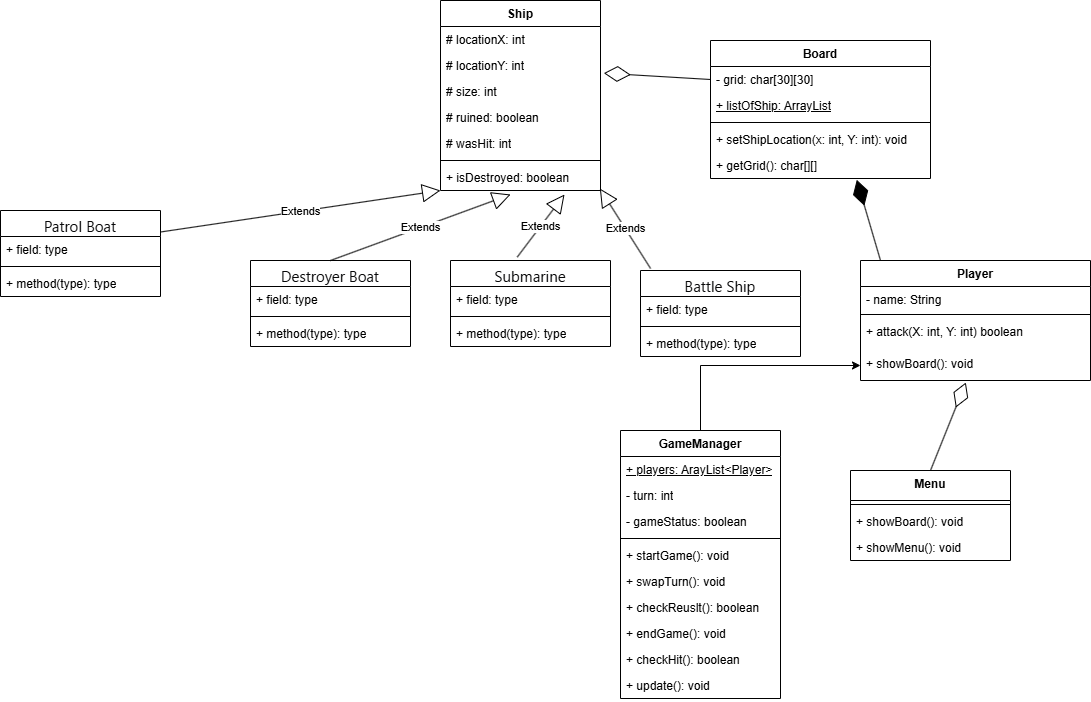

The diagram above was exported from draw.io. Its source (the exported page's mxGraphModel, read from the mxfile embedded in the PNG):
<mxGraphModel dx="1034" dy="446" grid="1" gridSize="10" guides="1" tooltips="1" connect="1" arrows="1" fold="1" page="1" pageScale="1" pageWidth="827" pageHeight="1169" math="0" shadow="0">
  <root>
    <mxCell id="WIyWlLk6GJQsqaUBKTNV-0" />
    <mxCell id="WIyWlLk6GJQsqaUBKTNV-1" parent="WIyWlLk6GJQsqaUBKTNV-0" />
    <mxCell id="_tSq-RAAO1fKtH3b4xtM-1" value="&lt;div&gt;Ship&lt;/div&gt;" style="swimlane;fontStyle=1;align=center;verticalAlign=top;childLayout=stackLayout;horizontal=1;startSize=26;horizontalStack=0;resizeParent=1;resizeParentMax=0;resizeLast=0;collapsible=1;marginBottom=0;whiteSpace=wrap;html=1;" parent="WIyWlLk6GJQsqaUBKTNV-1" vertex="1">
      <mxGeometry x="540" y="50" width="160" height="190" as="geometry" />
    </mxCell>
    <mxCell id="_tSq-RAAO1fKtH3b4xtM-2" value="# locationX: int&lt;div&gt;&lt;br&gt;&lt;/div&gt;" style="text;strokeColor=none;fillColor=none;align=left;verticalAlign=top;spacingLeft=4;spacingRight=4;overflow=hidden;rotatable=0;points=[[0,0.5],[1,0.5]];portConstraint=eastwest;whiteSpace=wrap;html=1;" parent="_tSq-RAAO1fKtH3b4xtM-1" vertex="1">
      <mxGeometry y="26" width="160" height="26" as="geometry" />
    </mxCell>
    <mxCell id="_tSq-RAAO1fKtH3b4xtM-5" value="# locationY: int&lt;div&gt;&lt;br&gt;&lt;/div&gt;" style="text;strokeColor=none;fillColor=none;align=left;verticalAlign=top;spacingLeft=4;spacingRight=4;overflow=hidden;rotatable=0;points=[[0,0.5],[1,0.5]];portConstraint=eastwest;whiteSpace=wrap;html=1;" parent="_tSq-RAAO1fKtH3b4xtM-1" vertex="1">
      <mxGeometry y="52" width="160" height="26" as="geometry" />
    </mxCell>
    <mxCell id="_tSq-RAAO1fKtH3b4xtM-6" value="# size: int&lt;div&gt;&lt;br&gt;&lt;/div&gt;" style="text;strokeColor=none;fillColor=none;align=left;verticalAlign=top;spacingLeft=4;spacingRight=4;overflow=hidden;rotatable=0;points=[[0,0.5],[1,0.5]];portConstraint=eastwest;whiteSpace=wrap;html=1;" parent="_tSq-RAAO1fKtH3b4xtM-1" vertex="1">
      <mxGeometry y="78" width="160" height="26" as="geometry" />
    </mxCell>
    <mxCell id="_tSq-RAAO1fKtH3b4xtM-11" value="# ruined: boolean" style="text;strokeColor=none;fillColor=none;align=left;verticalAlign=top;spacingLeft=4;spacingRight=4;overflow=hidden;rotatable=0;points=[[0,0.5],[1,0.5]];portConstraint=eastwest;whiteSpace=wrap;html=1;" parent="_tSq-RAAO1fKtH3b4xtM-1" vertex="1">
      <mxGeometry y="104" width="160" height="26" as="geometry" />
    </mxCell>
    <mxCell id="_tSq-RAAO1fKtH3b4xtM-8" value="# wasHit: int" style="text;strokeColor=none;fillColor=none;align=left;verticalAlign=top;spacingLeft=4;spacingRight=4;overflow=hidden;rotatable=0;points=[[0,0.5],[1,0.5]];portConstraint=eastwest;whiteSpace=wrap;html=1;" parent="_tSq-RAAO1fKtH3b4xtM-1" vertex="1">
      <mxGeometry y="130" width="160" height="26" as="geometry" />
    </mxCell>
    <mxCell id="_tSq-RAAO1fKtH3b4xtM-3" value="" style="line;strokeWidth=1;fillColor=none;align=left;verticalAlign=middle;spacingTop=-1;spacingLeft=3;spacingRight=3;rotatable=0;labelPosition=right;points=[];portConstraint=eastwest;strokeColor=inherit;" parent="_tSq-RAAO1fKtH3b4xtM-1" vertex="1">
      <mxGeometry y="156" width="160" height="8" as="geometry" />
    </mxCell>
    <mxCell id="_tSq-RAAO1fKtH3b4xtM-4" value="+&amp;nbsp;isDestroyed: boolean" style="text;strokeColor=none;fillColor=none;align=left;verticalAlign=top;spacingLeft=4;spacingRight=4;overflow=hidden;rotatable=0;points=[[0,0.5],[1,0.5]];portConstraint=eastwest;whiteSpace=wrap;html=1;" parent="_tSq-RAAO1fKtH3b4xtM-1" vertex="1">
      <mxGeometry y="164" width="160" height="26" as="geometry" />
    </mxCell>
    <mxCell id="vjw1mEJP-taZKJRCYsE9-6" value="&lt;span style=&quot;color: rgb(8, 8, 9); font-family: &amp;quot;Segoe UI Historic&amp;quot;, &amp;quot;Segoe UI&amp;quot;, Helvetica, Arial, sans-serif; font-size: 15px; font-weight: 400; text-align: left; background-color: rgb(255, 255, 255);&quot;&gt;Patrol Boat&lt;/span&gt;" style="swimlane;fontStyle=1;align=center;verticalAlign=top;childLayout=stackLayout;horizontal=1;startSize=26;horizontalStack=0;resizeParent=1;resizeParentMax=0;resizeLast=0;collapsible=1;marginBottom=0;whiteSpace=wrap;html=1;" parent="WIyWlLk6GJQsqaUBKTNV-1" vertex="1">
      <mxGeometry x="100" y="260" width="160" height="86" as="geometry" />
    </mxCell>
    <mxCell id="vjw1mEJP-taZKJRCYsE9-7" value="+ field: type" style="text;strokeColor=none;fillColor=none;align=left;verticalAlign=top;spacingLeft=4;spacingRight=4;overflow=hidden;rotatable=0;points=[[0,0.5],[1,0.5]];portConstraint=eastwest;whiteSpace=wrap;html=1;" parent="vjw1mEJP-taZKJRCYsE9-6" vertex="1">
      <mxGeometry y="26" width="160" height="26" as="geometry" />
    </mxCell>
    <mxCell id="vjw1mEJP-taZKJRCYsE9-8" value="" style="line;strokeWidth=1;fillColor=none;align=left;verticalAlign=middle;spacingTop=-1;spacingLeft=3;spacingRight=3;rotatable=0;labelPosition=right;points=[];portConstraint=eastwest;strokeColor=inherit;" parent="vjw1mEJP-taZKJRCYsE9-6" vertex="1">
      <mxGeometry y="52" width="160" height="8" as="geometry" />
    </mxCell>
    <mxCell id="vjw1mEJP-taZKJRCYsE9-9" value="+ method(type): type" style="text;strokeColor=none;fillColor=none;align=left;verticalAlign=top;spacingLeft=4;spacingRight=4;overflow=hidden;rotatable=0;points=[[0,0.5],[1,0.5]];portConstraint=eastwest;whiteSpace=wrap;html=1;" parent="vjw1mEJP-taZKJRCYsE9-6" vertex="1">
      <mxGeometry y="60" width="160" height="26" as="geometry" />
    </mxCell>
    <mxCell id="vjw1mEJP-taZKJRCYsE9-10" value="Extends" style="endArrow=block;endSize=16;endFill=0;html=1;rounded=0;entryX=-0.025;entryY=0.897;entryDx=0;entryDy=0;entryPerimeter=0;exitX=1;exitY=0.25;exitDx=0;exitDy=0;" parent="WIyWlLk6GJQsqaUBKTNV-1" source="vjw1mEJP-taZKJRCYsE9-6" edge="1">
      <mxGeometry width="160" relative="1" as="geometry">
        <mxPoint x="204" y="292.68" as="sourcePoint" />
        <mxPoint x="540" y="240.002" as="targetPoint" />
      </mxGeometry>
    </mxCell>
    <mxCell id="vjw1mEJP-taZKJRCYsE9-12" value="&lt;span style=&quot;color: rgb(8, 8, 9); font-family: &amp;quot;Segoe UI Historic&amp;quot;, &amp;quot;Segoe UI&amp;quot;, Helvetica, Arial, sans-serif; font-size: 15px; font-weight: 400; text-align: left; background-color: rgb(255, 255, 255);&quot;&gt;Destroyer Boat&lt;/span&gt;" style="swimlane;fontStyle=1;align=center;verticalAlign=top;childLayout=stackLayout;horizontal=1;startSize=26;horizontalStack=0;resizeParent=1;resizeParentMax=0;resizeLast=0;collapsible=1;marginBottom=0;whiteSpace=wrap;html=1;" parent="WIyWlLk6GJQsqaUBKTNV-1" vertex="1">
      <mxGeometry x="350" y="310" width="160" height="86" as="geometry" />
    </mxCell>
    <mxCell id="vjw1mEJP-taZKJRCYsE9-13" value="+ field: type" style="text;strokeColor=none;fillColor=none;align=left;verticalAlign=top;spacingLeft=4;spacingRight=4;overflow=hidden;rotatable=0;points=[[0,0.5],[1,0.5]];portConstraint=eastwest;whiteSpace=wrap;html=1;" parent="vjw1mEJP-taZKJRCYsE9-12" vertex="1">
      <mxGeometry y="26" width="160" height="26" as="geometry" />
    </mxCell>
    <mxCell id="vjw1mEJP-taZKJRCYsE9-14" value="" style="line;strokeWidth=1;fillColor=none;align=left;verticalAlign=middle;spacingTop=-1;spacingLeft=3;spacingRight=3;rotatable=0;labelPosition=right;points=[];portConstraint=eastwest;strokeColor=inherit;" parent="vjw1mEJP-taZKJRCYsE9-12" vertex="1">
      <mxGeometry y="52" width="160" height="8" as="geometry" />
    </mxCell>
    <mxCell id="vjw1mEJP-taZKJRCYsE9-15" value="+ method(type): type" style="text;strokeColor=none;fillColor=none;align=left;verticalAlign=top;spacingLeft=4;spacingRight=4;overflow=hidden;rotatable=0;points=[[0,0.5],[1,0.5]];portConstraint=eastwest;whiteSpace=wrap;html=1;" parent="vjw1mEJP-taZKJRCYsE9-12" vertex="1">
      <mxGeometry y="60" width="160" height="26" as="geometry" />
    </mxCell>
    <mxCell id="vjw1mEJP-taZKJRCYsE9-16" value="Extends" style="endArrow=block;endSize=16;endFill=0;html=1;rounded=0;entryX=0.438;entryY=1.154;entryDx=0;entryDy=0;entryPerimeter=0;exitX=0.5;exitY=0;exitDx=0;exitDy=0;" parent="WIyWlLk6GJQsqaUBKTNV-1" source="vjw1mEJP-taZKJRCYsE9-12" target="_tSq-RAAO1fKtH3b4xtM-4" edge="1">
      <mxGeometry width="160" relative="1" as="geometry">
        <mxPoint x="310" y="320" as="sourcePoint" />
        <mxPoint x="470" y="320" as="targetPoint" />
      </mxGeometry>
    </mxCell>
    <mxCell id="vjw1mEJP-taZKJRCYsE9-17" value="&lt;span style=&quot;color: rgb(8, 8, 9); font-family: &amp;quot;Segoe UI Historic&amp;quot;, &amp;quot;Segoe UI&amp;quot;, Helvetica, Arial, sans-serif; font-size: 15px; font-weight: 400; text-align: left; background-color: rgb(255, 255, 255);&quot;&gt;Submarine&lt;/span&gt;" style="swimlane;fontStyle=1;align=center;verticalAlign=top;childLayout=stackLayout;horizontal=1;startSize=26;horizontalStack=0;resizeParent=1;resizeParentMax=0;resizeLast=0;collapsible=1;marginBottom=0;whiteSpace=wrap;html=1;" parent="WIyWlLk6GJQsqaUBKTNV-1" vertex="1">
      <mxGeometry x="550" y="310" width="160" height="86" as="geometry" />
    </mxCell>
    <mxCell id="vjw1mEJP-taZKJRCYsE9-18" value="+ field: type" style="text;strokeColor=none;fillColor=none;align=left;verticalAlign=top;spacingLeft=4;spacingRight=4;overflow=hidden;rotatable=0;points=[[0,0.5],[1,0.5]];portConstraint=eastwest;whiteSpace=wrap;html=1;" parent="vjw1mEJP-taZKJRCYsE9-17" vertex="1">
      <mxGeometry y="26" width="160" height="26" as="geometry" />
    </mxCell>
    <mxCell id="vjw1mEJP-taZKJRCYsE9-19" value="" style="line;strokeWidth=1;fillColor=none;align=left;verticalAlign=middle;spacingTop=-1;spacingLeft=3;spacingRight=3;rotatable=0;labelPosition=right;points=[];portConstraint=eastwest;strokeColor=inherit;" parent="vjw1mEJP-taZKJRCYsE9-17" vertex="1">
      <mxGeometry y="52" width="160" height="8" as="geometry" />
    </mxCell>
    <mxCell id="vjw1mEJP-taZKJRCYsE9-20" value="+ method(type): type" style="text;strokeColor=none;fillColor=none;align=left;verticalAlign=top;spacingLeft=4;spacingRight=4;overflow=hidden;rotatable=0;points=[[0,0.5],[1,0.5]];portConstraint=eastwest;whiteSpace=wrap;html=1;" parent="vjw1mEJP-taZKJRCYsE9-17" vertex="1">
      <mxGeometry y="60" width="160" height="26" as="geometry" />
    </mxCell>
    <mxCell id="vjw1mEJP-taZKJRCYsE9-21" value="Extends" style="endArrow=block;endSize=16;endFill=0;html=1;rounded=0;entryX=0.775;entryY=1.154;entryDx=0;entryDy=0;entryPerimeter=0;exitX=0.417;exitY=-0.039;exitDx=0;exitDy=0;exitPerimeter=0;" parent="WIyWlLk6GJQsqaUBKTNV-1" source="vjw1mEJP-taZKJRCYsE9-17" target="_tSq-RAAO1fKtH3b4xtM-4" edge="1">
      <mxGeometry width="160" relative="1" as="geometry">
        <mxPoint x="580" y="310" as="sourcePoint" />
        <mxPoint x="740" y="310" as="targetPoint" />
      </mxGeometry>
    </mxCell>
    <mxCell id="vjw1mEJP-taZKJRCYsE9-22" value="&lt;span style=&quot;color: rgb(8, 8, 9); font-family: &amp;quot;Segoe UI Historic&amp;quot;, &amp;quot;Segoe UI&amp;quot;, Helvetica, Arial, sans-serif; font-size: 15px; font-weight: 400; text-align: left; background-color: rgb(255, 255, 255);&quot;&gt;Battle Ship&lt;/span&gt;" style="swimlane;fontStyle=1;align=center;verticalAlign=top;childLayout=stackLayout;horizontal=1;startSize=26;horizontalStack=0;resizeParent=1;resizeParentMax=0;resizeLast=0;collapsible=1;marginBottom=0;whiteSpace=wrap;html=1;" parent="WIyWlLk6GJQsqaUBKTNV-1" vertex="1">
      <mxGeometry x="740" y="320" width="160" height="86" as="geometry" />
    </mxCell>
    <mxCell id="vjw1mEJP-taZKJRCYsE9-23" value="+ field: type" style="text;strokeColor=none;fillColor=none;align=left;verticalAlign=top;spacingLeft=4;spacingRight=4;overflow=hidden;rotatable=0;points=[[0,0.5],[1,0.5]];portConstraint=eastwest;whiteSpace=wrap;html=1;" parent="vjw1mEJP-taZKJRCYsE9-22" vertex="1">
      <mxGeometry y="26" width="160" height="26" as="geometry" />
    </mxCell>
    <mxCell id="vjw1mEJP-taZKJRCYsE9-24" value="" style="line;strokeWidth=1;fillColor=none;align=left;verticalAlign=middle;spacingTop=-1;spacingLeft=3;spacingRight=3;rotatable=0;labelPosition=right;points=[];portConstraint=eastwest;strokeColor=inherit;" parent="vjw1mEJP-taZKJRCYsE9-22" vertex="1">
      <mxGeometry y="52" width="160" height="8" as="geometry" />
    </mxCell>
    <mxCell id="vjw1mEJP-taZKJRCYsE9-25" value="+ method(type): type" style="text;strokeColor=none;fillColor=none;align=left;verticalAlign=top;spacingLeft=4;spacingRight=4;overflow=hidden;rotatable=0;points=[[0,0.5],[1,0.5]];portConstraint=eastwest;whiteSpace=wrap;html=1;" parent="vjw1mEJP-taZKJRCYsE9-22" vertex="1">
      <mxGeometry y="60" width="160" height="26" as="geometry" />
    </mxCell>
    <mxCell id="vjw1mEJP-taZKJRCYsE9-27" value="Board" style="swimlane;fontStyle=1;align=center;verticalAlign=top;childLayout=stackLayout;horizontal=1;startSize=26;horizontalStack=0;resizeParent=1;resizeParentMax=0;resizeLast=0;collapsible=1;marginBottom=0;whiteSpace=wrap;html=1;" parent="WIyWlLk6GJQsqaUBKTNV-1" vertex="1">
      <mxGeometry x="810" y="90" width="220" height="138" as="geometry" />
    </mxCell>
    <mxCell id="vjw1mEJP-taZKJRCYsE9-28" value="-&amp;nbsp;grid: char[30][30]" style="text;strokeColor=none;fillColor=none;align=left;verticalAlign=top;spacingLeft=4;spacingRight=4;overflow=hidden;rotatable=0;points=[[0,0.5],[1,0.5]];portConstraint=eastwest;whiteSpace=wrap;html=1;" parent="vjw1mEJP-taZKJRCYsE9-27" vertex="1">
      <mxGeometry y="26" width="220" height="26" as="geometry" />
    </mxCell>
    <mxCell id="vjw1mEJP-taZKJRCYsE9-0" value="&lt;u&gt;+ listOfShip: ArrayList&lt;/u&gt;" style="text;strokeColor=none;fillColor=none;align=left;verticalAlign=top;spacingLeft=4;spacingRight=4;overflow=hidden;rotatable=0;points=[[0,0.5],[1,0.5]];portConstraint=eastwest;whiteSpace=wrap;html=1;" parent="vjw1mEJP-taZKJRCYsE9-27" vertex="1">
      <mxGeometry y="52" width="220" height="26" as="geometry" />
    </mxCell>
    <mxCell id="vjw1mEJP-taZKJRCYsE9-29" value="" style="line;strokeWidth=1;fillColor=none;align=left;verticalAlign=middle;spacingTop=-1;spacingLeft=3;spacingRight=3;rotatable=0;labelPosition=right;points=[];portConstraint=eastwest;strokeColor=inherit;" parent="vjw1mEJP-taZKJRCYsE9-27" vertex="1">
      <mxGeometry y="78" width="220" height="8" as="geometry" />
    </mxCell>
    <mxCell id="vjw1mEJP-taZKJRCYsE9-41" value="+ setShipLocation(x: int, Y: int): void" style="text;strokeColor=none;fillColor=none;align=left;verticalAlign=top;spacingLeft=4;spacingRight=4;overflow=hidden;rotatable=0;points=[[0,0.5],[1,0.5]];portConstraint=eastwest;whiteSpace=wrap;html=1;" parent="vjw1mEJP-taZKJRCYsE9-27" vertex="1">
      <mxGeometry y="86" width="220" height="26" as="geometry" />
    </mxCell>
    <mxCell id="vjw1mEJP-taZKJRCYsE9-30" value="+ getGrid(): char[][]" style="text;strokeColor=none;fillColor=none;align=left;verticalAlign=top;spacingLeft=4;spacingRight=4;overflow=hidden;rotatable=0;points=[[0,0.5],[1,0.5]];portConstraint=eastwest;whiteSpace=wrap;html=1;" parent="vjw1mEJP-taZKJRCYsE9-27" vertex="1">
      <mxGeometry y="112" width="220" height="26" as="geometry" />
    </mxCell>
    <mxCell id="vjw1mEJP-taZKJRCYsE9-26" value="Extends" style="endArrow=block;endSize=16;endFill=0;html=1;rounded=0;entryX=0.996;entryY=0.923;entryDx=0;entryDy=0;entryPerimeter=0;exitX=0.063;exitY=-0.023;exitDx=0;exitDy=0;exitPerimeter=0;" parent="WIyWlLk6GJQsqaUBKTNV-1" source="vjw1mEJP-taZKJRCYsE9-22" target="_tSq-RAAO1fKtH3b4xtM-4" edge="1">
      <mxGeometry width="160" relative="1" as="geometry">
        <mxPoint x="790" y="293" as="sourcePoint" />
        <mxPoint x="700" y="220" as="targetPoint" />
      </mxGeometry>
    </mxCell>
    <mxCell id="vjw1mEJP-taZKJRCYsE9-33" value="" style="endArrow=diamondThin;endFill=0;endSize=24;html=1;rounded=0;exitX=0;exitY=0.5;exitDx=0;exitDy=0;entryX=1.021;entryY=0.795;entryDx=0;entryDy=0;entryPerimeter=0;" parent="WIyWlLk6GJQsqaUBKTNV-1" source="vjw1mEJP-taZKJRCYsE9-28" target="_tSq-RAAO1fKtH3b4xtM-5" edge="1">
      <mxGeometry width="160" relative="1" as="geometry">
        <mxPoint x="840" y="117.5" as="sourcePoint" />
        <mxPoint x="710" y="90" as="targetPoint" />
      </mxGeometry>
    </mxCell>
    <mxCell id="vjw1mEJP-taZKJRCYsE9-35" value="Player" style="swimlane;fontStyle=1;align=center;verticalAlign=top;childLayout=stackLayout;horizontal=1;startSize=26;horizontalStack=0;resizeParent=1;resizeParentMax=0;resizeLast=0;collapsible=1;marginBottom=0;whiteSpace=wrap;html=1;" parent="WIyWlLk6GJQsqaUBKTNV-1" vertex="1">
      <mxGeometry x="960" y="310" width="230" height="120" as="geometry" />
    </mxCell>
    <mxCell id="vjw1mEJP-taZKJRCYsE9-43" value="" style="endArrow=diamondThin;endFill=1;endSize=24;html=1;rounded=0;entryX=0.665;entryY=1.051;entryDx=0;entryDy=0;entryPerimeter=0;" parent="vjw1mEJP-taZKJRCYsE9-35" target="vjw1mEJP-taZKJRCYsE9-30" edge="1">
      <mxGeometry width="160" relative="1" as="geometry">
        <mxPoint x="20" as="sourcePoint" />
        <mxPoint x="220" as="targetPoint" />
      </mxGeometry>
    </mxCell>
    <mxCell id="vjw1mEJP-taZKJRCYsE9-36" value="- name: String" style="text;strokeColor=none;fillColor=none;align=left;verticalAlign=top;spacingLeft=4;spacingRight=4;overflow=hidden;rotatable=0;points=[[0,0.5],[1,0.5]];portConstraint=eastwest;whiteSpace=wrap;html=1;" parent="vjw1mEJP-taZKJRCYsE9-35" vertex="1">
      <mxGeometry y="26" width="230" height="24" as="geometry" />
    </mxCell>
    <mxCell id="vjw1mEJP-taZKJRCYsE9-37" value="" style="line;strokeWidth=1;fillColor=none;align=left;verticalAlign=middle;spacingTop=-1;spacingLeft=3;spacingRight=3;rotatable=0;labelPosition=right;points=[];portConstraint=eastwest;strokeColor=inherit;" parent="vjw1mEJP-taZKJRCYsE9-35" vertex="1">
      <mxGeometry y="50" width="230" height="8" as="geometry" />
    </mxCell>
    <mxCell id="vjw1mEJP-taZKJRCYsE9-38" value="+ attack(X: int, Y: int) boolean&amp;nbsp;" style="text;strokeColor=none;fillColor=none;align=left;verticalAlign=top;spacingLeft=4;spacingRight=4;overflow=hidden;rotatable=0;points=[[0,0.5],[1,0.5]];portConstraint=eastwest;whiteSpace=wrap;html=1;" parent="vjw1mEJP-taZKJRCYsE9-35" vertex="1">
      <mxGeometry y="58" width="230" height="32" as="geometry" />
    </mxCell>
    <mxCell id="vjw1mEJP-taZKJRCYsE9-42" value="+ showBoard(): void&lt;div&gt;&lt;br&gt;&lt;/div&gt;" style="text;strokeColor=none;fillColor=none;align=left;verticalAlign=top;spacingLeft=4;spacingRight=4;overflow=hidden;rotatable=0;points=[[0,0.5],[1,0.5]];portConstraint=eastwest;whiteSpace=wrap;html=1;" parent="vjw1mEJP-taZKJRCYsE9-35" vertex="1">
      <mxGeometry y="90" width="230" height="30" as="geometry" />
    </mxCell>
    <mxCell id="vjw1mEJP-taZKJRCYsE9-75" style="edgeStyle=orthogonalEdgeStyle;rounded=0;orthogonalLoop=1;jettySize=auto;html=1;entryX=0;entryY=0.5;entryDx=0;entryDy=0;" parent="WIyWlLk6GJQsqaUBKTNV-1" source="vjw1mEJP-taZKJRCYsE9-44" target="vjw1mEJP-taZKJRCYsE9-42" edge="1">
      <mxGeometry relative="1" as="geometry" />
    </mxCell>
    <mxCell id="vjw1mEJP-taZKJRCYsE9-44" value="GameManager" style="swimlane;fontStyle=1;align=center;verticalAlign=top;childLayout=stackLayout;horizontal=1;startSize=26;horizontalStack=0;resizeParent=1;resizeParentMax=0;resizeLast=0;collapsible=1;marginBottom=0;whiteSpace=wrap;html=1;" parent="WIyWlLk6GJQsqaUBKTNV-1" vertex="1">
      <mxGeometry x="720" y="480" width="160" height="268" as="geometry" />
    </mxCell>
    <mxCell id="vjw1mEJP-taZKJRCYsE9-45" value="&lt;u&gt;+ players:&amp;nbsp;ArayList&amp;lt;Player&amp;gt;&lt;/u&gt;" style="text;strokeColor=none;fillColor=none;align=left;verticalAlign=top;spacingLeft=4;spacingRight=4;overflow=hidden;rotatable=0;points=[[0,0.5],[1,0.5]];portConstraint=eastwest;whiteSpace=wrap;html=1;" parent="vjw1mEJP-taZKJRCYsE9-44" vertex="1">
      <mxGeometry y="26" width="160" height="26" as="geometry" />
    </mxCell>
    <mxCell id="vjw1mEJP-taZKJRCYsE9-48" value="- turn: int" style="text;strokeColor=none;fillColor=none;align=left;verticalAlign=top;spacingLeft=4;spacingRight=4;overflow=hidden;rotatable=0;points=[[0,0.5],[1,0.5]];portConstraint=eastwest;whiteSpace=wrap;html=1;" parent="vjw1mEJP-taZKJRCYsE9-44" vertex="1">
      <mxGeometry y="52" width="160" height="26" as="geometry" />
    </mxCell>
    <mxCell id="vjw1mEJP-taZKJRCYsE9-49" value="- gameStatus: boolean" style="text;strokeColor=none;fillColor=none;align=left;verticalAlign=top;spacingLeft=4;spacingRight=4;overflow=hidden;rotatable=0;points=[[0,0.5],[1,0.5]];portConstraint=eastwest;whiteSpace=wrap;html=1;" parent="vjw1mEJP-taZKJRCYsE9-44" vertex="1">
      <mxGeometry y="78" width="160" height="26" as="geometry" />
    </mxCell>
    <mxCell id="vjw1mEJP-taZKJRCYsE9-46" value="" style="line;strokeWidth=1;fillColor=none;align=left;verticalAlign=middle;spacingTop=-1;spacingLeft=3;spacingRight=3;rotatable=0;labelPosition=right;points=[];portConstraint=eastwest;strokeColor=inherit;" parent="vjw1mEJP-taZKJRCYsE9-44" vertex="1">
      <mxGeometry y="104" width="160" height="8" as="geometry" />
    </mxCell>
    <mxCell id="vjw1mEJP-taZKJRCYsE9-47" value="+ startGame(): void" style="text;strokeColor=none;fillColor=none;align=left;verticalAlign=top;spacingLeft=4;spacingRight=4;overflow=hidden;rotatable=0;points=[[0,0.5],[1,0.5]];portConstraint=eastwest;whiteSpace=wrap;html=1;" parent="vjw1mEJP-taZKJRCYsE9-44" vertex="1">
      <mxGeometry y="112" width="160" height="26" as="geometry" />
    </mxCell>
    <mxCell id="vjw1mEJP-taZKJRCYsE9-53" value="+ swapTurn(): void" style="text;strokeColor=none;fillColor=none;align=left;verticalAlign=top;spacingLeft=4;spacingRight=4;overflow=hidden;rotatable=0;points=[[0,0.5],[1,0.5]];portConstraint=eastwest;whiteSpace=wrap;html=1;" parent="vjw1mEJP-taZKJRCYsE9-44" vertex="1">
      <mxGeometry y="138" width="160" height="26" as="geometry" />
    </mxCell>
    <mxCell id="vjw1mEJP-taZKJRCYsE9-51" value="+ checkReuslt(): boolean" style="text;strokeColor=none;fillColor=none;align=left;verticalAlign=top;spacingLeft=4;spacingRight=4;overflow=hidden;rotatable=0;points=[[0,0.5],[1,0.5]];portConstraint=eastwest;whiteSpace=wrap;html=1;" parent="vjw1mEJP-taZKJRCYsE9-44" vertex="1">
      <mxGeometry y="164" width="160" height="26" as="geometry" />
    </mxCell>
    <mxCell id="vjw1mEJP-taZKJRCYsE9-55" value="+ endGame(): void" style="text;strokeColor=none;fillColor=none;align=left;verticalAlign=top;spacingLeft=4;spacingRight=4;overflow=hidden;rotatable=0;points=[[0,0.5],[1,0.5]];portConstraint=eastwest;whiteSpace=wrap;html=1;" parent="vjw1mEJP-taZKJRCYsE9-44" vertex="1">
      <mxGeometry y="190" width="160" height="26" as="geometry" />
    </mxCell>
    <mxCell id="vjw1mEJP-taZKJRCYsE9-54" value="+ checkHit(): boolean" style="text;strokeColor=none;fillColor=none;align=left;verticalAlign=top;spacingLeft=4;spacingRight=4;overflow=hidden;rotatable=0;points=[[0,0.5],[1,0.5]];portConstraint=eastwest;whiteSpace=wrap;html=1;" parent="vjw1mEJP-taZKJRCYsE9-44" vertex="1">
      <mxGeometry y="216" width="160" height="26" as="geometry" />
    </mxCell>
    <mxCell id="vjw1mEJP-taZKJRCYsE9-50" value="+ update(): void" style="text;strokeColor=none;fillColor=none;align=left;verticalAlign=top;spacingLeft=4;spacingRight=4;overflow=hidden;rotatable=0;points=[[0,0.5],[1,0.5]];portConstraint=eastwest;whiteSpace=wrap;html=1;" parent="vjw1mEJP-taZKJRCYsE9-44" vertex="1">
      <mxGeometry y="242" width="160" height="26" as="geometry" />
    </mxCell>
    <mxCell id="vjw1mEJP-taZKJRCYsE9-56" value="Menu" style="swimlane;fontStyle=1;align=center;verticalAlign=top;childLayout=stackLayout;horizontal=1;startSize=30;horizontalStack=0;resizeParent=1;resizeParentMax=0;resizeLast=0;collapsible=1;marginBottom=0;whiteSpace=wrap;html=1;" parent="WIyWlLk6GJQsqaUBKTNV-1" vertex="1">
      <mxGeometry x="950" y="520" width="160" height="90" as="geometry" />
    </mxCell>
    <mxCell id="vjw1mEJP-taZKJRCYsE9-58" value="" style="line;strokeWidth=1;fillColor=none;align=left;verticalAlign=middle;spacingTop=-1;spacingLeft=3;spacingRight=3;rotatable=0;labelPosition=right;points=[];portConstraint=eastwest;strokeColor=inherit;" parent="vjw1mEJP-taZKJRCYsE9-56" vertex="1">
      <mxGeometry y="30" width="160" height="8" as="geometry" />
    </mxCell>
    <mxCell id="vjw1mEJP-taZKJRCYsE9-59" value="+ showBoard(): void" style="text;strokeColor=none;fillColor=none;align=left;verticalAlign=top;spacingLeft=4;spacingRight=4;overflow=hidden;rotatable=0;points=[[0,0.5],[1,0.5]];portConstraint=eastwest;whiteSpace=wrap;html=1;" parent="vjw1mEJP-taZKJRCYsE9-56" vertex="1">
      <mxGeometry y="38" width="160" height="26" as="geometry" />
    </mxCell>
    <mxCell id="vjw1mEJP-taZKJRCYsE9-57" value="+ showMenu(): void" style="text;strokeColor=none;fillColor=none;align=left;verticalAlign=top;spacingLeft=4;spacingRight=4;overflow=hidden;rotatable=0;points=[[0,0.5],[1,0.5]];portConstraint=eastwest;whiteSpace=wrap;html=1;" parent="vjw1mEJP-taZKJRCYsE9-56" vertex="1">
      <mxGeometry y="64" width="160" height="26" as="geometry" />
    </mxCell>
    <mxCell id="vjw1mEJP-taZKJRCYsE9-70" value="" style="endArrow=diamondThin;endFill=0;endSize=24;html=1;rounded=0;entryX=0.458;entryY=1.067;entryDx=0;entryDy=0;entryPerimeter=0;exitX=0.5;exitY=0;exitDx=0;exitDy=0;" parent="WIyWlLk6GJQsqaUBKTNV-1" source="vjw1mEJP-taZKJRCYsE9-56" target="vjw1mEJP-taZKJRCYsE9-42" edge="1">
      <mxGeometry width="160" relative="1" as="geometry">
        <mxPoint x="990" y="520" as="sourcePoint" />
        <mxPoint x="1110" y="480" as="targetPoint" />
      </mxGeometry>
    </mxCell>
  </root>
</mxGraphModel>